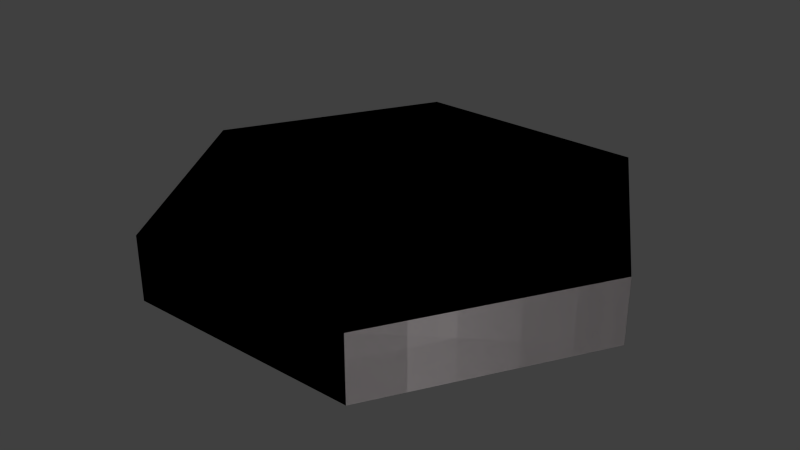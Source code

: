 # Source: brick-team2.blend  (saved by Blender 2.67.0; exported with 4.5.12 LTS)
import bpy
from mathutils import Matrix  # noqa: F401  (used for matrix-valued properties, if any)

bpy.ops.wm.read_factory_settings(use_empty=True)
scene = bpy.context.scene
scene.name = 'Scene'

# ---- collections
col_collection_1 = bpy.data.collections.new('Collection 1'); scene.collection.children.link(col_collection_1)

# ---- materials (node trees are filled in below, after node groups)
mat_fr1tz_alux1_shapes_brick_mat2 = bpy.data.materials.new('fr1tz_alux1_shapes_brick_mat2')
mat_fr1tz_alux1_shapes_brick_mat2.alpha_threshold = 0.0
mat_fr1tz_alux1_shapes_brick_mat2.use_transparent_shadow = False
mat_fr1tz_alux1_shapes_brick_mat2.diffuse_color = (0.2079, 0.1918, 0.1943, 1.0)
mat_fr1tz_alux1_shapes_brick_mat2.specular_color = (0.3185, 0.3185, 0.3185)
mat_fr1tz_alux1_shapes_brick_mat2.roughness = 0.5
mat_fr1tz_alux1_shapes_brick_mat2.line_color = (0.0, 0.0, 0.0, 1.0)
mat_fr1tz_alux1_shapes_collisionmat = bpy.data.materials.new('fr1tz_alux1_shapes_collisionmat')
mat_fr1tz_alux1_shapes_collisionmat.alpha_threshold = 0.0
mat_fr1tz_alux1_shapes_collisionmat.use_transparent_shadow = False
mat_fr1tz_alux1_shapes_collisionmat.diffuse_color = (0.2079, 0.1918, 0.1943, 1.0)
mat_fr1tz_alux1_shapes_collisionmat.specular_color = (0.3185, 0.3185, 0.3185)
mat_fr1tz_alux1_shapes_collisionmat.roughness = 0.5
mat_fr1tz_alux1_shapes_collisionmat.line_color = (0.0, 0.0, 0.0, 1.0)

# ---- material node trees

# ---- world
world_world = bpy.data.worlds.new('World'); scene.world = world_world
world_world.color = (0.05088, 0.05088, 0.05088)
world_world.use_sun_shadow = False
world_world.sun_shadow_jitter_overblur = 0.0
world_world.cycles.sampling_method = 'MANUAL'
world_world.cycles.sample_map_resolution = 256

# ---- meshes
me_cylinder_003 = bpy.data.meshes.new('Cylinder.003')
me_cylinder_003.from_pydata([(0.7271, -1.987e-08, 0.469), (0.7271, -1.987e-08, 0.6657), (0.3635, -0.6297, 0.469), (0.3635, -0.6297, 0.6657), (-0.3635, -0.6297, 0.469), (-0.3635, -0.6297, 0.6657), (-0.7271, -1.987e-08, 0.469), (-0.7271, -1.987e-08, 0.6657), (-0.3635, 0.6297, 0.469), (-0.3635, 0.6297, 0.6657), (0.3635, 0.6297, 0.469), (0.3635, 0.6297, 0.6657)], [], [(0, 1, 3, 2), (2, 3, 5, 4), (4, 5, 7, 6), (6, 7, 9, 8), (3, 1, 11, 9, 7, 5), (10, 11, 1, 0), (8, 9, 11, 10)])
_uv = me_cylinder_003.uv_layers.new(name='UVMap')
_uv.uv.foreach_set('vector', [0.0, 0.0, 1.0, 0.0, 1.0, 1.0, 0.0, 1.0, 0.0, 0.0, 1.0, 0.0, 1.0, 1.0, 0.0, 1.0, 0.0, 0.0, 1.0, 0.0, 1.0, 1.0, 0.0, 1.0, 0.0, 0.0, 1.0, 0.0, 1.0, 1.0, 0.0, 1.0, 0.5, 1.0, 0.933, 0.75, 0.933, 0.25, 0.5, 0.0, 0.06699, 0.25, 0.06699, 0.75, 0.0, 0.0, 1.0, 0.0, 1.0, 1.0, 0.0, 1.0, 0.0, 0.0, 1.0, 0.0, 1.0, 1.0, 0.0, 1.0])
me_cylinder_003.materials.append(mat_fr1tz_alux1_shapes_brick_mat2)
me_cylinder_003.use_remesh_preserve_volume = False
me_cylinder_003.use_remesh_preserve_attributes = False
me_cylinder_003.use_mirror_vertex_groups = False
me_cylinder_003.update()
me_cylinder_001 = bpy.data.meshes.new('Cylinder.001')
me_cylinder_001.from_pydata([(0.7271, -1.987e-08, 0.469), (0.7271, -1.987e-08, 0.6657), (0.3635, -0.6297, 0.469), (0.3635, -0.6297, 0.6657), (-0.3635, -0.6297, 0.469), (-0.3635, -0.6297, 0.6657), (-0.7271, -1.987e-08, 0.469), (-0.7271, -1.987e-08, 0.6657), (-0.3635, 0.6297, 0.469), (-0.3635, 0.6297, 0.6657), (0.3635, 0.6297, 0.469), (0.3635, 0.6297, 0.6657)], [], [(0, 1, 3, 2), (2, 3, 5, 4), (4, 5, 7, 6), (6, 7, 9, 8), (3, 1, 11, 9, 7, 5), (10, 11, 1, 0), (8, 9, 11, 10)])
_uv = me_cylinder_001.uv_layers.new(name='UVMap')
_uv.uv.foreach_set('vector', [0.0, 0.0, 1.0, 0.0, 1.0, 1.0, 0.0, 1.0, 0.0, 0.0, 1.0, 0.0, 1.0, 1.0, 0.0, 1.0, 0.0, 0.0, 1.0, 0.0, 1.0, 1.0, 0.0, 1.0, 0.0, 0.0, 1.0, 0.0, 1.0, 1.0, 0.0, 1.0, 0.5, 1.0, 0.933, 0.75, 0.933, 0.25, 0.5, 0.0, 0.06699, 0.25, 0.06699, 0.75, 0.0, 0.0, 1.0, 0.0, 1.0, 1.0, 0.0, 1.0, 0.0, 0.0, 1.0, 0.0, 1.0, 1.0, 0.0, 1.0])
me_cylinder_001.materials.append(mat_fr1tz_alux1_shapes_collisionmat)
me_cylinder_001.use_remesh_preserve_volume = False
me_cylinder_001.use_remesh_preserve_attributes = False
me_cylinder_001.use_mirror_vertex_groups = False
me_cylinder_001.update()

# ---- objects
ob_mesh = bpy.data.objects.new('mesh', me_cylinder_003)
ob_collision_1 = bpy.data.objects.new('Collision-1', me_cylinder_001)

# ---- transforms, parenting, visibility, modifiers, constraints
ob_mesh.location = (0.0, 0.0, -0.6627)
ob_mesh.lineart.crease_threshold = 0.0
ob_collision_1.location = (0.0, 0.0, -0.6627)
ob_collision_1.lineart.crease_threshold = 0.0

# ---- collection membership
col_collection_1.objects.link(ob_mesh)
col_collection_1.objects.link(ob_collision_1)

# ---- scene / render settings (as saved in the file)
scene.frame_start = 1; scene.frame_end = 250; scene.frame_set(1)
scene.render.engine = 'BLENDER_EEVEE_NEXT'
scene.render.image_settings.color_mode = 'RGB'
scene.render.image_settings.compression = 90
scene.render.resolution_percentage = 50
scene.render.dither_intensity = 0.0
scene.render.bake_margin = 2
scene.render.bake_bias = 0.0
scene.cycles.use_denoising = False
scene.cycles.samples = 10
scene.cycles.sampling_pattern = 'TABULATED_SOBOL'
scene.cycles.light_sampling_threshold = 0.0
scene.cycles.use_adaptive_sampling = False
scene.cycles.use_light_tree = False
scene.cycles.blur_glossy = 0.0
scene.cycles.volume_bounces = 1
scene.cycles.pixel_filter_type = 'GAUSSIAN'
scene.cycles.sample_clamp_indirect = 0.0
scene.view_settings.view_transform = 'Standard'
bpy.context.view_layer.update()

# ---- added for rendering (the .blend has no active camera and no usable light): camera, sun
cam_auto = bpy.data.cameras.new('AutoCamera')
cam_auto.lens = 50.0
cam_auto.sensor_width = 36.0
cam_auto.clip_end = 1000.0
ob_auto_camera = bpy.data.objects.new('AutoCamera', cam_auto)
scene.collection.objects.link(ob_auto_camera)
ob_auto_camera.location = (1.78909, -2.14691, 1.33595)
ob_auto_camera.rotation_euler = (1.09748, -7.21219e-08, 0.694738)
scene.camera = ob_auto_camera
light_auto_sun = bpy.data.lights.new('AutoSun', 'SUN')
light_auto_sun.energy = 3.0
light_auto_sun.angle = 0.0523599
ob_auto_sun = bpy.data.objects.new('AutoSun', light_auto_sun)
scene.collection.objects.link(ob_auto_sun)
ob_auto_sun.rotation_euler = (0.872665, 0.174533, 0.523599)
bpy.context.view_layer.update()
